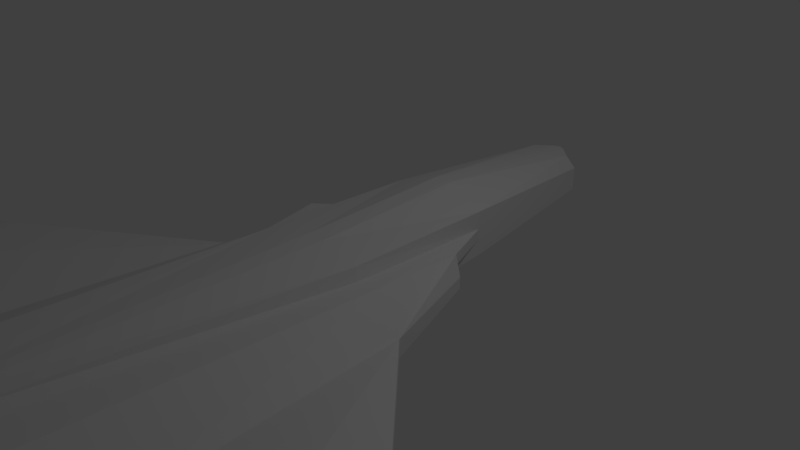# Source: player_01_v02.blend  (saved by Blender 2.78.0; exported with 4.5.12 LTS)
import bpy
from mathutils import Matrix  # noqa: F401  (used for matrix-valued properties, if any)

bpy.ops.wm.read_factory_settings(use_empty=True)
scene = bpy.context.scene
scene.name = 'Scene'

# ---- collections
col_collection_1 = bpy.data.collections.new('Collection 1'); scene.collection.children.link(col_collection_1)

# ---- materials (node trees are filled in below, after node groups)
mat_material = bpy.data.materials.new('Material')
mat_material.alpha_threshold = 0.0
mat_material.use_transparent_shadow = False
mat_material.roughness = 0.5
mat_material.line_color = (0.0, 0.0, 0.0, 1.0)

# ---- material node trees

# ---- world
world_world = bpy.data.worlds.new('World'); scene.world = world_world
world_world.color = (0.05088, 0.05088, 0.05088)
world_world.use_sun_shadow = False
world_world.sun_shadow_jitter_overblur = 0.0
world_world.cycles.sampling_method = 'MANUAL'

# ---- cameras
cam_camera = bpy.data.cameras.new('Camera')
cam_camera.clip_end = 100.0
cam_camera.lens = 35.0
cam_camera.sensor_width = 32.0
cam_camera.sensor_height = 18.0
cam_camera.ortho_scale = 7.314
cam_camera.dof.focus_distance = 0.0
cam_camera.dof.aperture_fstop = 128.0

# ---- lights
light_lamp = bpy.data.lights.new('Lamp', 'POINT')
light_lamp.transmission_factor = 0.0
light_lamp.cutoff_distance = 30.0
light_lamp.energy = 100.0
light_lamp.shadow_buffer_clip_start = 1.001
light_lamp.shadow_soft_size = 0.1
light_lamp.shadow_maximum_resolution = 0.006
light_lamp.use_absolute_resolution = True

# ---- meshes
me_cube = bpy.data.meshes.new('Cube')
me_cube.from_pydata([(0.4383, 3.735, -0.09027), (0.7234, 1.269, -0.2229), (0.3077, 3.691, 0.4245), (0.7234, 1.282, 0.43), (0.1571, -8.152, 0.1696), (0.1546, -8.142, 0.4628), (0.2127, -7.448, 0.4771), (0.4439, -7.448, 0.1214), (0.4995, -6.272, 0.04383), (0.2682, -6.272, 0.5002), (0.4383, 3.735, 0.08132), (0.4383, 3.735, 0.2529), (0.7234, 1.282, 0.01631), (0.7234, 1.282, 0.1751), (0.1571, -8.152, 0.2673), (0.1571, -8.152, 0.365), (0.4439, -7.448, 0.4226), (0.4439, -7.448, 0.24), (0.4995, -6.272, 0.4121), (0.4995, -6.272, 0.1959), (0.2206, -7.554, 0.4559), (0.2641, -7.555, 0.1499), (0.2641, -7.555, 0.2519), (0.2641, -7.555, 0.4019), (0.4217, -6.081, 0.04827), (0.288, -6.081, 0.4883), (0.4217, -6.081, 0.195), (0.4217, -6.081, 0.3998), (0.4515, -5.577, 0.01385), (0.3268, -5.577, 0.4993), (0.4515, -5.577, 0.2095), (0.4515, -5.577, 0.3578), (0.7835, -1.06, -0.3598), (0.7604, -0.8644, 0.4492), (0.7835, -0.8644, 0.002158), (0.7835, -0.8644, 0.2588), (0.9957, 0.563, 0.01631), (0.9957, 0.563, 0.1751), (1.045, -4.998, 0.285), (1.045, -4.998, 0.3578), (1.055, -0.8273, 0.00216), (1.055, -0.8273, 0.2588), (1.419, 0.1849, 0.01632), (1.419, 0.1849, 0.1751), (1.891, -4.537, -0.1073), (1.891, -4.537, -0.01939), (1.56, -0.9358, -0.375), (1.56, -0.9358, -0.1183), (4.504, -5.515, 0.3001), (4.504, -5.515, 0.3578), (4.522, -3.52, 0.002163), (4.522, -3.52, 0.1459), (4.325, -5.515, 0.3578), (4.355, -3.511, 0.1459), (4.325, -5.515, 0.3001), (4.355, -3.511, 0.002163), (4.498, -5.371, 0.7471), (4.481, -4.379, 0.7882), (4.42, -5.373, 0.7471), (4.441, -4.371, 0.7882), (4.498, -5.34, 1.145), (4.483, -4.636, 1.051), (4.443, -5.329, 1.145), (4.437, -4.639, 1.051), (4.545, -4.39, -0.006056), (4.567, -3.887, -0.07719), (4.367, -4.39, -0.006056), (4.401, -3.878, -0.07719), (4.525, -3.942, 0.3053), (4.512, -5.407, 0.4349), (4.384, -5.408, 0.4349), (4.422, -3.933, 0.3053), (3.717, -3.096, 0.1708), (3.833, -5.123, 0.3578), (3.833, -5.123, 0.2935), (3.717, -3.096, 0.002162), (0.07757, 3.979, -0.09027), (0.128, 1.339, -0.2229), (0.09017, 3.89, 0.4245), (0.128, 1.352, 0.6386), (0.0278, -8.168, 0.1696), (0.02736, -8.166, 0.4628), (0.07856, -7.441, 0.1214), (0.03763, -7.441, 0.4771), (0.04747, -6.262, 0.5002), (0.0884, -6.262, 0.04383), (0.0278, -8.168, 0.2673), (0.0278, -8.168, 0.365), (0.07757, 3.979, 0.2529), (0.07757, 3.979, 0.08132), (0.04674, -7.552, 0.1499), (0.03904, -7.552, 0.4559), (0.07464, -6.072, 0.04827), (0.05097, -6.072, 0.4883), (0.05784, -5.566, 0.4993), (0.07989, -5.566, 0.01385), (0.1387, -1.037, -0.3598), (0.1346, -0.8414, 0.5446), (0.1252, 1.198, -0.3612), (0.04806, -5.501, -0.2846), (0.03375, -2.159, -0.374), (0.0404, -5.287, -0.8853), (0.02608, -2.503, -0.6546), (0.0, 4.031, -0.09027), (0.0, 1.354, -0.2229), (0.0, 3.93, 0.4245), (0.0, 1.367, 0.6386), (0.0, -8.171, 0.1696), (0.0, -8.171, 0.4628), (0.0, -7.44, 0.4771), (0.0, -7.44, 0.1214), (0.0, -6.26, 0.04383), (0.0, -6.26, 0.5002), (0.0, 4.031, 0.08132), (0.0, 4.031, 0.2529), (0.0, -8.171, 0.365), (0.0, -8.171, 0.2673), (0.0, -7.551, 0.4559), (0.0, -7.551, 0.1499), (0.0, -6.07, 0.04827), (0.0, -6.07, 0.4883), (0.0, -5.564, 0.01385), (0.0, -5.564, 0.4993), (0.0, -5.411, -0.9378), (0.0, -0.8365, 0.5446), (0.0, 1.213, -0.3612), (0.0, -5.499, -0.2846), (0.0, -2.154, -0.374), (0.0, -2.454, -0.6983), (0.4466, -7.392, 0.3944), (0.4466, -7.392, 0.2608), (0.4969, -6.328, 0.3868), (0.4969, -6.328, 0.2286), (0.0, -7.392, 0.3944), (0.0, -7.392, 0.2608), (0.0, -6.328, 0.3868), (0.0, -6.328, 0.2286)], [], [(11, 2, 3, 13), (89, 76, 103, 113), (23, 20, 5, 15), (78, 105, 106, 79), (76, 77, 104, 103), (87, 81, 108, 115), (91, 117, 108, 81), (90, 21, 4, 80), (85, 8, 7, 82), (84, 112, 109, 83), (18, 9, 6, 16), (27, 25, 9, 18), (93, 120, 112, 84), (92, 24, 8, 85), (24, 26, 19, 8), (26, 27, 18, 19), (8, 19, 17, 7), (80, 86, 116, 107), (86, 87, 115, 116), (21, 22, 14, 4), (22, 23, 15, 14), (78, 88, 114, 105), (88, 89, 113, 114), (0, 10, 12, 1), (10, 11, 13, 12), (17, 16, 23, 22), (7, 17, 22, 21), (82, 7, 21, 90), (83, 109, 117, 91), (16, 6, 20, 23), (30, 31, 27, 26), (28, 30, 26, 24), (95, 28, 24, 92), (94, 122, 120, 93), (31, 29, 25, 27), (35, 33, 29, 31), (97, 124, 122, 94), (96, 32, 28, 95), (32, 34, 30, 28), (12, 13, 37, 36), (13, 35, 41, 37), (1, 12, 34, 32), (77, 1, 32, 96), (79, 106, 124, 97), (13, 3, 33, 35), (39, 38, 44, 45), (37, 41, 47, 43), (35, 31, 39, 41), (31, 30, 38, 39), (34, 12, 36, 40), (30, 34, 40, 38), (69, 68, 57, 56), (42, 43, 47, 46), (38, 40, 46, 44), (40, 36, 42, 46), (41, 39, 45, 47), (36, 37, 43, 42), (50, 51, 49, 48), (52, 54, 48, 49), (55, 50, 65, 67), (55, 53, 51, 50), (75, 72, 53, 55), (74, 75, 55, 54), (73, 74, 54, 52), (72, 73, 52, 53), (59, 58, 62, 63), (70, 69, 56, 58), (71, 70, 58, 59), (68, 71, 59, 57), (63, 62, 60, 61), (58, 56, 60, 62), (57, 59, 63, 61), (56, 57, 61, 60), (66, 67, 65, 64), (48, 54, 66, 64), (54, 55, 67, 66), (50, 48, 64, 65), (51, 53, 71, 68), (53, 52, 70, 71), (52, 49, 69, 70), (49, 51, 68, 69), (47, 45, 73, 72), (45, 44, 74, 73), (44, 46, 75, 74), (46, 47, 72, 75), (3, 79, 97, 33), (96, 95, 99, 100), (104, 77, 98, 125), (33, 97, 94, 29), (29, 94, 93, 25), (121, 95, 92, 119), (6, 83, 91, 20), (110, 82, 90, 118), (11, 10, 89, 88), (2, 11, 88, 78), (14, 15, 87, 86), (4, 14, 86, 80), (119, 92, 85, 111), (25, 93, 84, 9), (9, 84, 83, 6), (111, 85, 82, 110), (118, 90, 80, 107), (20, 91, 81, 5), (15, 5, 81, 87), (0, 1, 77, 76), (2, 78, 79, 3), (10, 0, 76, 89), (125, 98, 100, 127), (100, 99, 101, 102), (95, 121, 126, 99), (77, 96, 100, 98), (128, 102, 101, 123), (127, 100, 102, 128), (99, 126, 123, 101), (18, 16, 129, 131), (19, 18, 131, 132), (16, 17, 130, 129), (17, 19, 132, 130), (131, 129, 133, 135), (132, 131, 135, 136), (130, 132, 136, 134), (129, 130, 134, 133)])
me_cube.materials.append(mat_material)
me_cube.use_remesh_preserve_volume = False
me_cube.use_remesh_preserve_attributes = False
me_cube.use_mirror_vertex_groups = False
me_cube.update()

# ---- objects
ob_cube = bpy.data.objects.new('Cube', me_cube)
ob_lamp = bpy.data.objects.new('Lamp', light_lamp)
ob_camera = bpy.data.objects.new('Camera', cam_camera)

# ---- transforms, parenting, visibility, modifiers, constraints
ob_cube.location = (0.0, 0.0, 0.0)
ob_cube.lock_rotations_4d = False
ob_cube.empty_display_type = 'ARROWS'
ob_cube.lineart.crease_threshold = 0.0
_m = ob_cube.modifiers.new('Mirror', 'MIRROR')
_m.use_clip = True
ob_lamp.location = (4.076, 1.005, 5.904)
ob_lamp.rotation_euler = (0.6503, 0.05522, 1.866)
ob_lamp.lock_rotations_4d = False
ob_lamp.empty_display_type = 'ARROWS'
ob_lamp.color = (0.0, 0.0, 0.0, 0.0)
ob_lamp.lineart.crease_threshold = 0.0
ob_camera.location = (7.481, -6.508, 5.344)
ob_camera.rotation_euler = (1.109, 0.0, 0.8149)
ob_camera.lock_rotations_4d = False
ob_camera.empty_display_type = 'ARROWS'
ob_camera.color = (0.0, 0.0, 0.0, 0.0)
ob_camera.display_type = 'WIRE'
ob_camera.lineart.crease_threshold = 0.0

# ---- collection membership
col_collection_1.objects.link(ob_cube)
col_collection_1.objects.link(ob_lamp)
col_collection_1.objects.link(ob_camera)

# ---- scene / render settings (as saved in the file)
scene.camera = ob_camera
scene.frame_start = 1; scene.frame_end = 250; scene.frame_set(1)
scene.render.engine = 'BLENDER_EEVEE_NEXT'
scene.render.resolution_percentage = 50
scene.render.dither_intensity = 0.0
scene.cycles.use_denoising = False
scene.cycles.samples = 128
scene.cycles.sampling_pattern = 'TABULATED_SOBOL'
scene.cycles.light_sampling_threshold = 0.0
scene.cycles.use_adaptive_sampling = False
scene.cycles.use_light_tree = False
scene.cycles.blur_glossy = 0.0
scene.cycles.sample_clamp_indirect = 0.0
scene.view_settings.view_transform = 'Standard'
bpy.context.view_layer.update()
